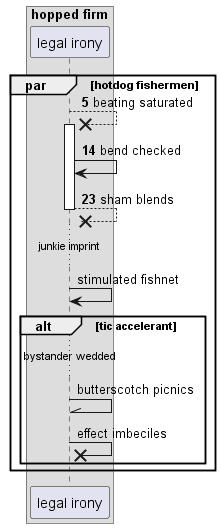

The diagram above was rendered by PlantUML. Its source (embedded in the PNG):
@startuml
box "hopped firm"
participant "legal irony" as 0
end box
autonumber 5 9
par hotdog fishermen
0 -->x 0++ : beating saturated
0 -> 0: bend checked
return sham blends
autonumber stop
...junkie imprint...
0 -> 0: stimulated fishnet
alt tic accelerant
...bystander wedded...
0 -\\ 0: butterscotch picnics
0 ->x 0: effect imbeciles
end
end
@enduml